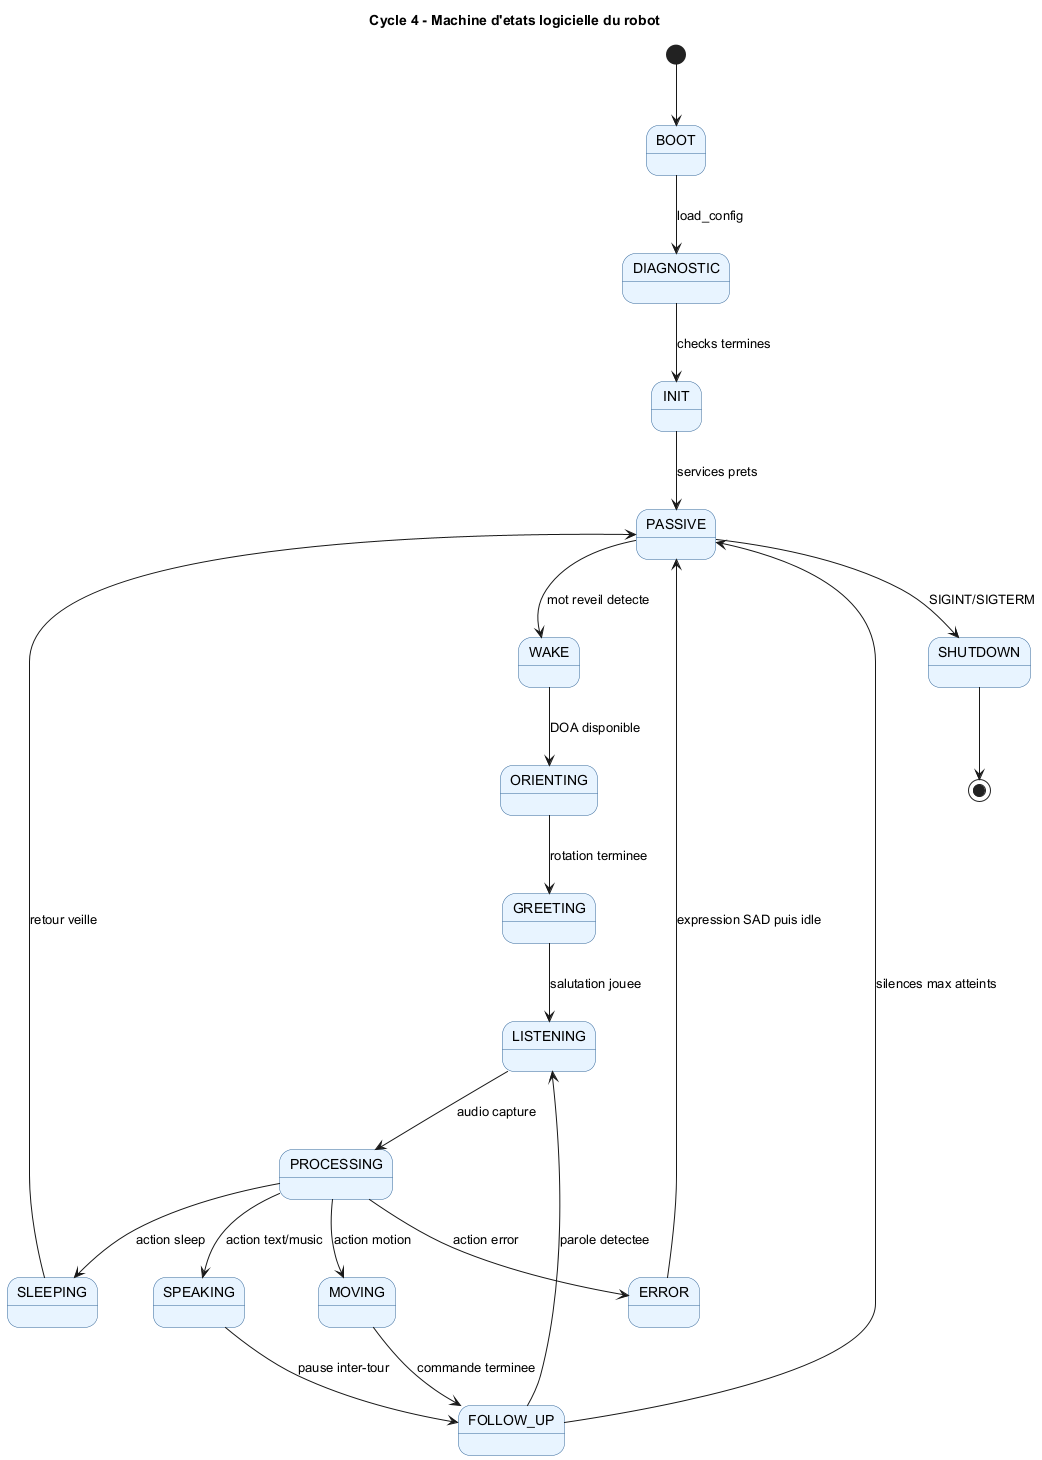

The diagram above was rendered by PlantUML. Its source (embedded in the PNG):
@startuml
title Cycle 4 - Machine d'etats logicielle du robot

skinparam shadowing false
skinparam state {
  BackgroundColor #E8F4FF
  BorderColor #336699
}

[*] --> BOOT
BOOT --> DIAGNOSTIC : load_config
DIAGNOSTIC --> INIT : checks termines
INIT --> PASSIVE : services prets

PASSIVE --> WAKE : mot reveil detecte
WAKE --> ORIENTING : DOA disponible
ORIENTING --> GREETING : rotation terminee
GREETING --> LISTENING : salutation jouee
LISTENING --> PROCESSING : audio capture
PROCESSING --> SPEAKING : action text/music
PROCESSING --> MOVING : action motion
PROCESSING --> SLEEPING : action sleep
PROCESSING --> ERROR : action error

SPEAKING --> FOLLOW_UP : pause inter-tour
MOVING --> FOLLOW_UP : commande terminee
FOLLOW_UP --> LISTENING : parole detectee
FOLLOW_UP --> PASSIVE : silences max atteints

SLEEPING --> PASSIVE : retour veille
ERROR --> PASSIVE : expression SAD puis idle
PASSIVE --> SHUTDOWN : SIGINT/SIGTERM
SHUTDOWN --> [*]

@enduml